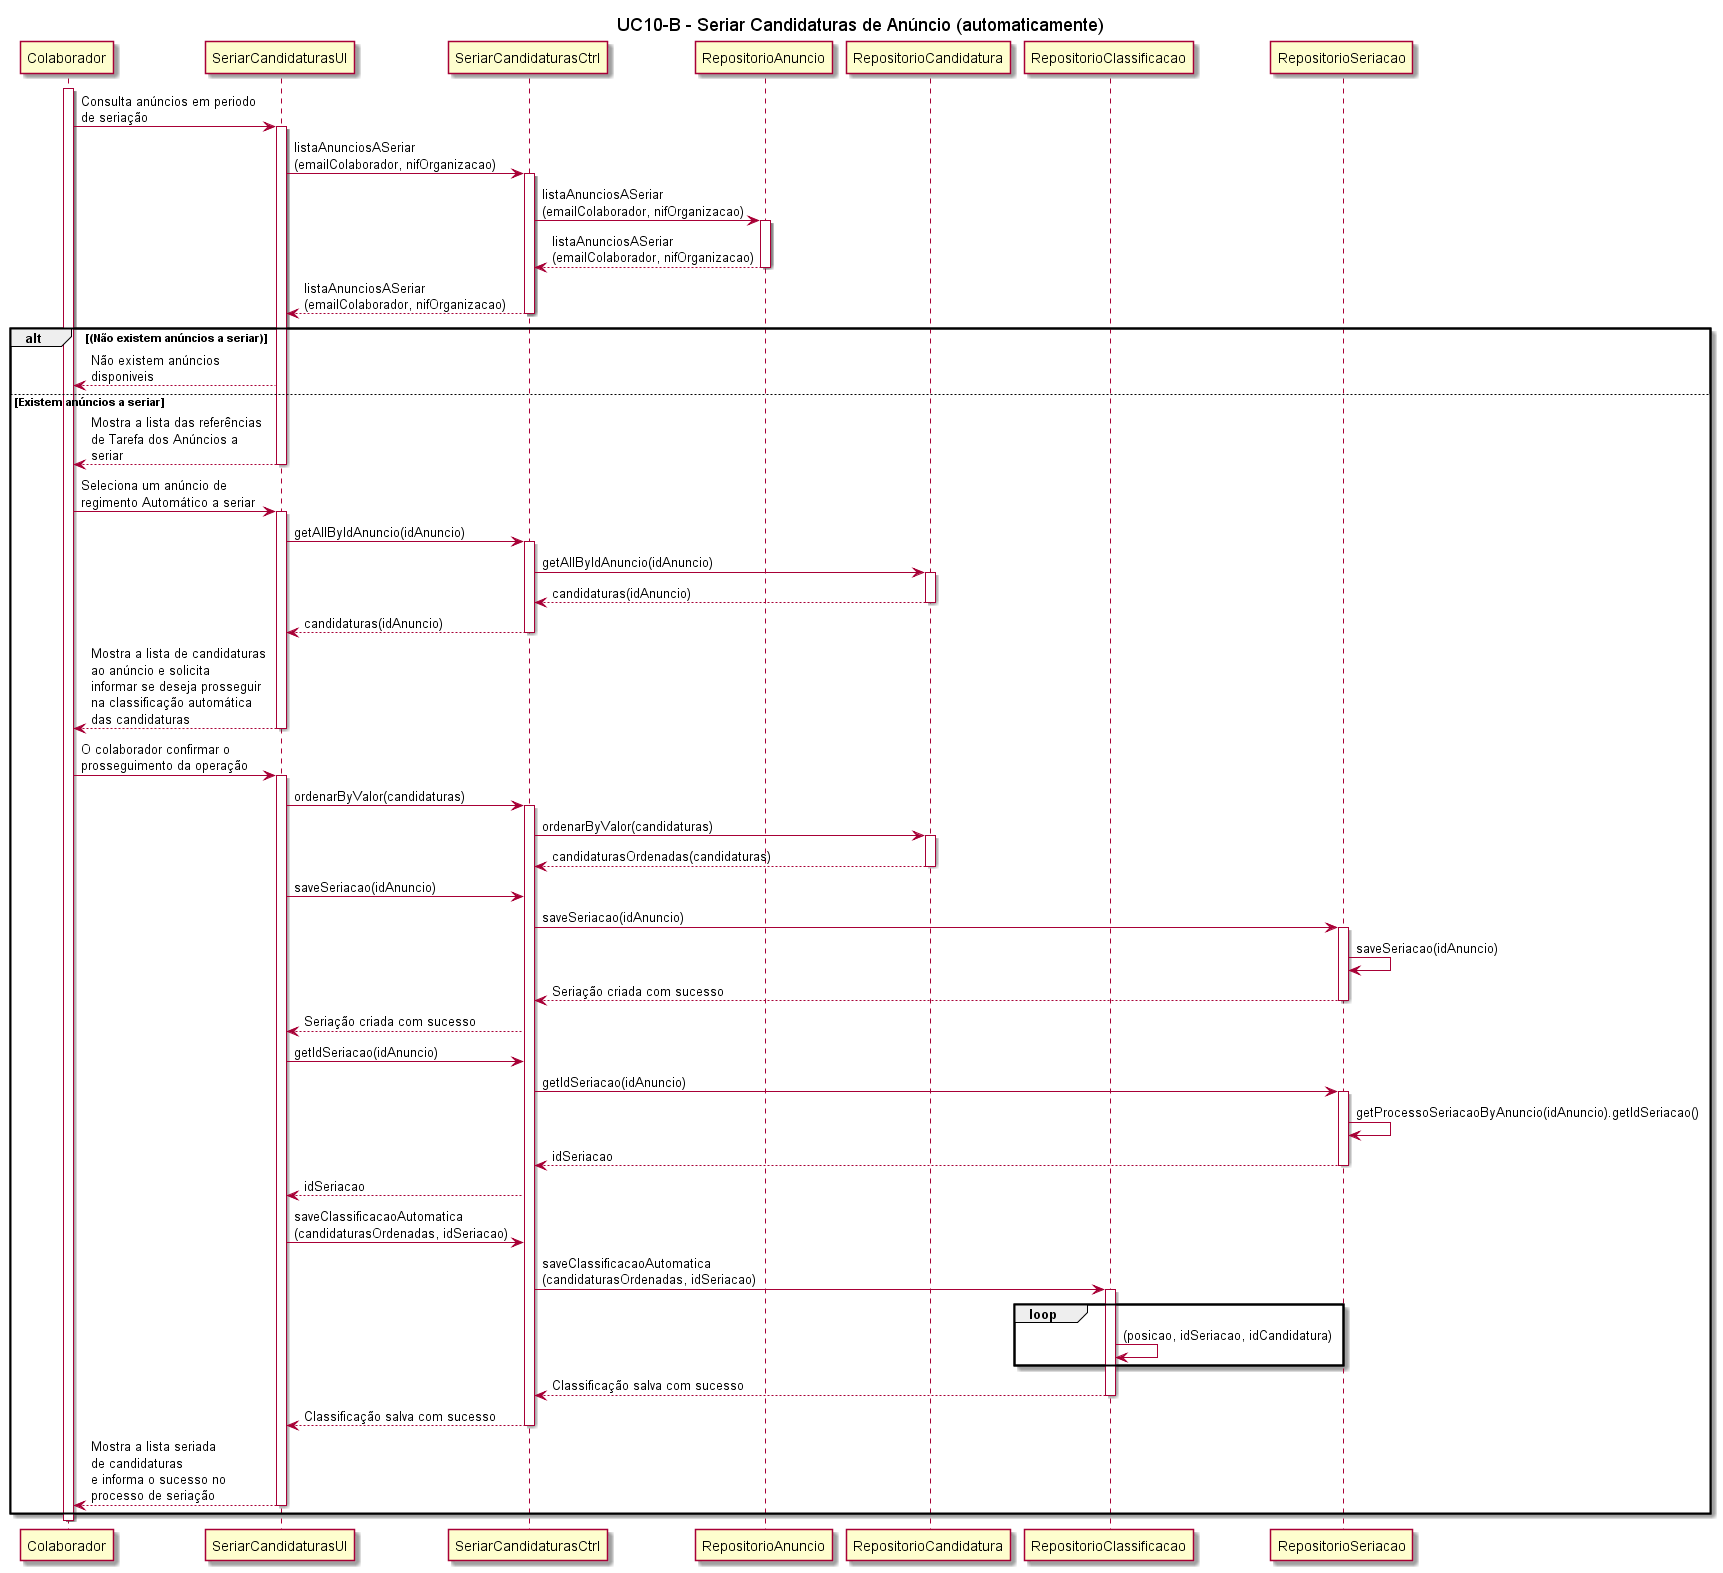

The diagram above was rendered by PlantUML. Its source (embedded in the PNG):
@startuml

title UC10-B - Seriar Candidaturas de Anúncio (automaticamente)

participant Colaborador
participant SeriarCandidaturasUI
participant SeriarCandidaturasCtrl
participant RepositorioAnuncio
participant RepositorioCandidatura
participant RepositorioClassificacao
participant RepositorioSeriacao


activate Colaborador
Colaborador -> SeriarCandidaturasUI: Consulta anúncios em periodo \nde seriação
activate SeriarCandidaturasUI
SeriarCandidaturasUI -> SeriarCandidaturasCtrl: listaAnunciosASeriar\n(emailColaborador, nifOrganizacao)
activate SeriarCandidaturasCtrl
SeriarCandidaturasCtrl -> RepositorioAnuncio: listaAnunciosASeriar\n(emailColaborador, nifOrganizacao)
activate RepositorioAnuncio
RepositorioAnuncio --> SeriarCandidaturasCtrl: listaAnunciosASeriar\n(emailColaborador, nifOrganizacao)
deactivate RepositorioAnuncio
SeriarCandidaturasCtrl --> SeriarCandidaturasUI: listaAnunciosASeriar\n(emailColaborador, nifOrganizacao)
deactivate SeriarCandidaturasCtrl
alt (Não existem anúncios a seriar)
SeriarCandidaturasUI --> Colaborador: Não existem anúncios \ndisponiveis

else Existem anúncios a seriar 
SeriarCandidaturasUI --> Colaborador: Mostra a lista das referências \nde Tarefa dos Anúncios a \nseriar 
deactivate SeriarCandidaturasUI


Colaborador -> SeriarCandidaturasUI: Seleciona um anúncio de \nregimento Automático a seriar 
activate SeriarCandidaturasUI
SeriarCandidaturasUI -> SeriarCandidaturasCtrl: getAllByIdAnuncio(idAnuncio)
activate SeriarCandidaturasCtrl
SeriarCandidaturasCtrl -> RepositorioCandidatura: getAllByIdAnuncio(idAnuncio)
activate RepositorioCandidatura
RepositorioCandidatura --> SeriarCandidaturasCtrl: candidaturas(idAnuncio)
deactivate RepositorioCandidatura
SeriarCandidaturasCtrl --> SeriarCandidaturasUI: candidaturas(idAnuncio)
deactivate SeriarCandidaturasCtrl
SeriarCandidaturasUI --> Colaborador: Mostra a lista de candidaturas \nao anúncio e solicita \ninformar se deseja prosseguir \nna classificação automática \ndas candidaturas
deactivate SeriarCandidaturasUI

Colaborador -> SeriarCandidaturasUI: O colaborador confirmar o \nprosseguimento da operação
activate SeriarCandidaturasUI
SeriarCandidaturasUI -> SeriarCandidaturasCtrl: ordenarByValor(candidaturas)
activate SeriarCandidaturasCtrl
SeriarCandidaturasCtrl -> RepositorioCandidatura: ordenarByValor(candidaturas)
activate RepositorioCandidatura
RepositorioCandidatura --> SeriarCandidaturasCtrl: candidaturasOrdenadas(candidaturas)
deactivate RepositorioCandidatura
SeriarCandidaturasUI -> SeriarCandidaturasCtrl: saveSeriacao(idAnuncio)
SeriarCandidaturasCtrl -> RepositorioSeriacao : saveSeriacao(idAnuncio)
activate RepositorioSeriacao
RepositorioSeriacao -> RepositorioSeriacao: saveSeriacao(idAnuncio)
RepositorioSeriacao --> SeriarCandidaturasCtrl: Seriação criada com sucesso
deactivate RepositorioSeriacao
SeriarCandidaturasCtrl --> SeriarCandidaturasUI: Seriação criada com sucesso
SeriarCandidaturasUI -> SeriarCandidaturasCtrl: getIdSeriacao(idAnuncio)
SeriarCandidaturasCtrl -> RepositorioSeriacao: getIdSeriacao(idAnuncio)
activate RepositorioSeriacao
RepositorioSeriacao -> RepositorioSeriacao: getProcessoSeriacaoByAnuncio(idAnuncio).getIdSeriacao()
RepositorioSeriacao --> SeriarCandidaturasCtrl: idSeriacao
deactivate RepositorioSeriacao
SeriarCandidaturasCtrl --> SeriarCandidaturasUI: idSeriacao
SeriarCandidaturasUI -> SeriarCandidaturasCtrl: saveClassificacaoAutomatica\n(candidaturasOrdenadas, idSeriacao)
SeriarCandidaturasCtrl -> RepositorioClassificacao: saveClassificacaoAutomatica\n(candidaturasOrdenadas, idSeriacao)
activate RepositorioClassificacao
loop
RepositorioClassificacao -> RepositorioClassificacao: (posicao, idSeriacao, idCandidatura)
end loop
RepositorioClassificacao --> SeriarCandidaturasCtrl: Classificação salva com sucesso
deactivate RepositorioClassificacao
SeriarCandidaturasCtrl --> SeriarCandidaturasUI: Classificação salva com sucesso
deactivate SeriarCandidaturasCtrl
SeriarCandidaturasUI --> Colaborador: Mostra a lista seriada \nde candidaturas \ne informa o sucesso no \nprocesso de seriação
deactivate SeriarCandidaturasUI
end alt
deactivate Colaborador
@enduml